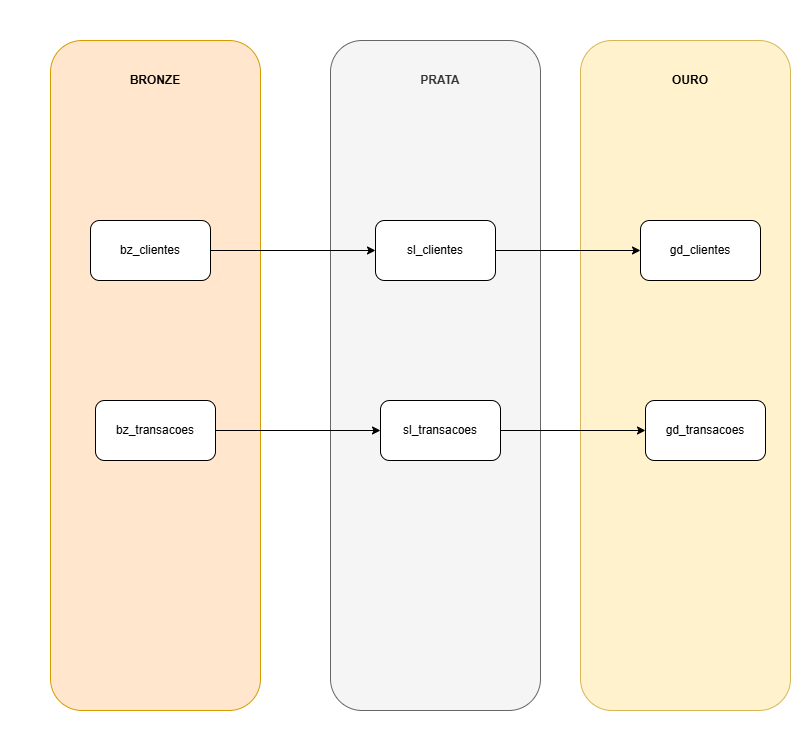

The diagram above was exported from draw.io. Its source (the exported page's mxGraphModel, read from the mxfile embedded in the PNG):
<mxGraphModel dx="1414" dy="751" grid="1" gridSize="10" guides="1" tooltips="1" connect="1" arrows="1" fold="1" page="1" pageScale="1" pageWidth="827" pageHeight="1169" math="0" shadow="0">
  <root>
    <mxCell id="0" />
    <mxCell id="1" parent="0" />
    <mxCell id="-NleKmd9TZyb1vtc-GkQ-1" parent="1" style="rounded=0;whiteSpace=wrap;html=1;strokeColor=#FFFFFF;" value="" vertex="1">
      <mxGeometry height="750" width="810" x="10" y="10" as="geometry" />
    </mxCell>
    <mxCell id="-NleKmd9TZyb1vtc-GkQ-2" parent="1" style="rounded=1;whiteSpace=wrap;html=1;fillColor=#ffe6cc;strokeColor=#d79b00;" value="" vertex="1">
      <mxGeometry height="670" width="210" x="60" y="50" as="geometry" />
    </mxCell>
    <mxCell id="-NleKmd9TZyb1vtc-GkQ-3" parent="1" style="rounded=1;whiteSpace=wrap;html=1;fillColor=#f5f5f5;fontColor=#333333;strokeColor=#666666;" value="" vertex="1">
      <mxGeometry height="670" width="210" x="340" y="50" as="geometry" />
    </mxCell>
    <mxCell id="-NleKmd9TZyb1vtc-GkQ-4" parent="1" style="rounded=1;whiteSpace=wrap;html=1;fillColor=#fff2cc;strokeColor=#d6b656;" value="" vertex="1">
      <mxGeometry height="670" width="210" x="590" y="50" as="geometry" />
    </mxCell>
    <mxCell id="-NleKmd9TZyb1vtc-GkQ-5" parent="1" style="rounded=1;whiteSpace=wrap;html=1;fillColor=#ffe6cc;strokeColor=none;" value="&lt;b&gt;BRONZE&lt;/b&gt;" vertex="1">
      <mxGeometry height="60" width="120" x="105" y="60" as="geometry" />
    </mxCell>
    <mxCell id="-NleKmd9TZyb1vtc-GkQ-6" parent="1" style="rounded=1;whiteSpace=wrap;html=1;strokeColor=none;fillColor=#f5f5f5;fontColor=#333333;" value="&lt;b&gt;PRATA&lt;/b&gt;" vertex="1">
      <mxGeometry height="60" width="120" x="390" y="60" as="geometry" />
    </mxCell>
    <mxCell id="-NleKmd9TZyb1vtc-GkQ-7" parent="1" style="rounded=1;whiteSpace=wrap;html=1;fillColor=#fff2cc;strokeColor=none;" value="&lt;b&gt;OURO&lt;/b&gt;" vertex="1">
      <mxGeometry height="60" width="120" x="640" y="60" as="geometry" />
    </mxCell>
    <mxCell id="-NleKmd9TZyb1vtc-GkQ-15" edge="1" parent="1" source="-NleKmd9TZyb1vtc-GkQ-8" style="edgeStyle=orthogonalEdgeStyle;rounded=0;orthogonalLoop=1;jettySize=auto;html=1;exitX=1;exitY=0.5;exitDx=0;exitDy=0;entryX=0;entryY=0.5;entryDx=0;entryDy=0;strokeColor=#000000;fontColor=#FFFFFF;" target="-NleKmd9TZyb1vtc-GkQ-10">
      <mxGeometry relative="1" as="geometry" />
    </mxCell>
    <mxCell id="-NleKmd9TZyb1vtc-GkQ-8" parent="1" style="rounded=1;whiteSpace=wrap;html=1;" value="bz_clientes" vertex="1">
      <mxGeometry height="60" width="120" x="100" y="230" as="geometry" />
    </mxCell>
    <mxCell id="-NleKmd9TZyb1vtc-GkQ-19" edge="1" parent="1" source="-NleKmd9TZyb1vtc-GkQ-9" style="edgeStyle=orthogonalEdgeStyle;rounded=0;orthogonalLoop=1;jettySize=auto;html=1;exitX=1;exitY=0.5;exitDx=0;exitDy=0;entryX=0;entryY=0.5;entryDx=0;entryDy=0;strokeColor=#000000;fontColor=#FFFFFF;" target="-NleKmd9TZyb1vtc-GkQ-11">
      <mxGeometry relative="1" as="geometry" />
    </mxCell>
    <mxCell id="-NleKmd9TZyb1vtc-GkQ-9" parent="1" style="rounded=1;whiteSpace=wrap;html=1;" value="bz_transacoes" vertex="1">
      <mxGeometry height="60" width="120" x="105" y="410" as="geometry" />
    </mxCell>
    <mxCell id="-NleKmd9TZyb1vtc-GkQ-18" edge="1" parent="1" source="-NleKmd9TZyb1vtc-GkQ-10" style="edgeStyle=orthogonalEdgeStyle;rounded=0;orthogonalLoop=1;jettySize=auto;html=1;exitX=1;exitY=0.5;exitDx=0;exitDy=0;entryX=0;entryY=0.5;entryDx=0;entryDy=0;strokeColor=#000000;fontColor=#FFFFFF;" target="-NleKmd9TZyb1vtc-GkQ-12">
      <mxGeometry relative="1" as="geometry" />
    </mxCell>
    <mxCell id="-NleKmd9TZyb1vtc-GkQ-10" parent="1" style="rounded=1;whiteSpace=wrap;html=1;" value="sl_clientes" vertex="1">
      <mxGeometry height="60" width="120" x="385" y="230" as="geometry" />
    </mxCell>
    <mxCell id="-NleKmd9TZyb1vtc-GkQ-20" edge="1" parent="1" source="-NleKmd9TZyb1vtc-GkQ-11" style="edgeStyle=orthogonalEdgeStyle;rounded=0;orthogonalLoop=1;jettySize=auto;html=1;exitX=1;exitY=0.5;exitDx=0;exitDy=0;entryX=0;entryY=0.5;entryDx=0;entryDy=0;strokeColor=#000000;fontColor=#FFFFFF;" target="-NleKmd9TZyb1vtc-GkQ-13">
      <mxGeometry relative="1" as="geometry" />
    </mxCell>
    <mxCell id="-NleKmd9TZyb1vtc-GkQ-11" parent="1" style="rounded=1;whiteSpace=wrap;html=1;" value="sl_transacoes" vertex="1">
      <mxGeometry height="60" width="120" x="390" y="410" as="geometry" />
    </mxCell>
    <mxCell id="-NleKmd9TZyb1vtc-GkQ-12" parent="1" style="rounded=1;whiteSpace=wrap;html=1;" value="gd_clientes" vertex="1">
      <mxGeometry height="60" width="120" x="650" y="230" as="geometry" />
    </mxCell>
    <mxCell id="-NleKmd9TZyb1vtc-GkQ-13" parent="1" style="rounded=1;whiteSpace=wrap;html=1;" value="gd_transacoes" vertex="1">
      <mxGeometry height="60" width="120" x="655" y="410" as="geometry" />
    </mxCell>
  </root>
</mxGraphModel>